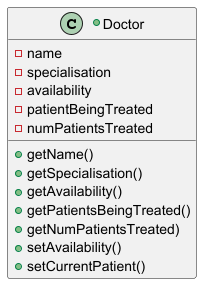

The diagram above was rendered by PlantUML. Its source (embedded in the PNG):
@startuml
+class Doctor {
- name
- specialisation
- availability
- patientBeingTreated
- numPatientsTreated

{method} + getName()
{method} + getSpecialisation()
{method} + getAvailability()
{method} + getPatientsBeingTreated()
{method} + getNumPatientsTreated)
{method} + setAvailability()
{method} + setCurrentPatient()
}


@enduml